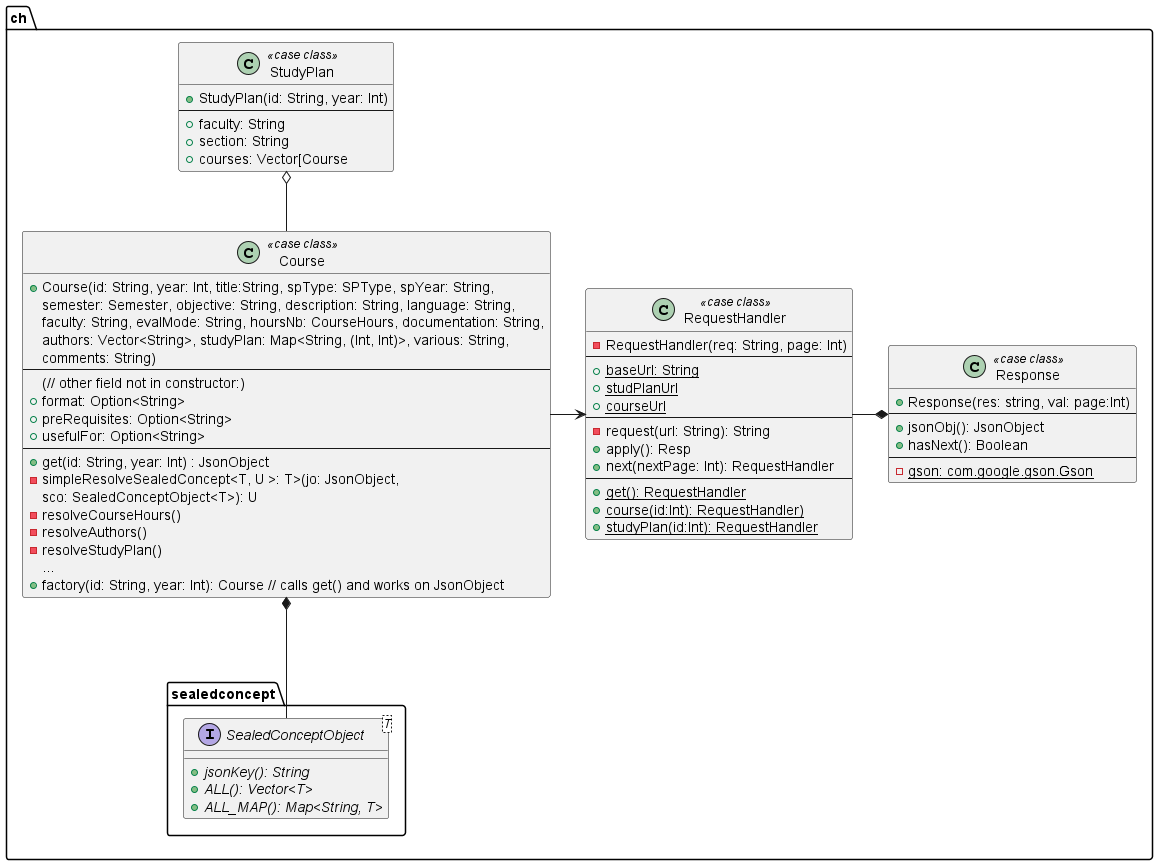

The diagram above was rendered by PlantUML. Its source (embedded in the PNG):
@startuml
skinparam linetype ortho

package ch{

  interface sealedconcept.SealedConceptObject<T> {
    + {abstract} jsonKey(): String
    + {abstract} ALL(): Vector<T>
    + {abstract} ALL_MAP(): Map<String, T> 
  }

class RequestHandler    << case class >> {
- RequestHandler(req: String, page: Int)
---
+ {static} baseUrl: String
+ {static} studPlanUrl
+ {static} courseUrl
--
- request(url: String): String
+ apply(): Resp
+ next(nextPage: Int): RequestHandler
--
+ {static} get(): RequestHandler
+ {static} course(id:Int): RequestHandler)
+ {static} studyPlan(id:Int): RequestHandler
}
class Response      << case class >> {
+ Response(res: string, val: page:Int)
--
+ jsonObj(): JsonObject
+ hasNext(): Boolean
--
- {static} gson: com.google.gson.Gson
}
class Course    << case class >> {
+ Course(id: String, year: Int, title:String, spType: SPType, spYear: String,
   semester: Semester, objective: String, description: String, language: String,
   faculty: String, evalMode: String, hoursNb: CourseHours, documentation: String,
   authors: Vector<String>, studyPlan: Map<String, (Int, Int)>, various: String,
   comments: String)
--
(// other field not in constructor:)
+ format: Option<String>
+ preRequisites: Option<String>
+ usefulFor: Option<String>
--
+ get(id: String, year: Int) : JsonObject
- simpleResolveSealedConcept<T, U >: T>(jo: JsonObject,
sco: SealedConceptObject<T>): U
- resolveCourseHours()
- resolveAuthors()
- resolveStudyPlan()
...
+ factory(id: String, year: Int): Course // calls get() and works on JsonObject
}


class StudyPlan << case class >> {
+ StudyPlan(id: String, year: Int)
--
+ faculty: String
+ section: String
+ courses: Vector[Course
}
}

SealedConceptObject --up-* Course
Course -up-o StudyPlan
Course -> RequestHandler
RequestHandler -* Response

@enduml